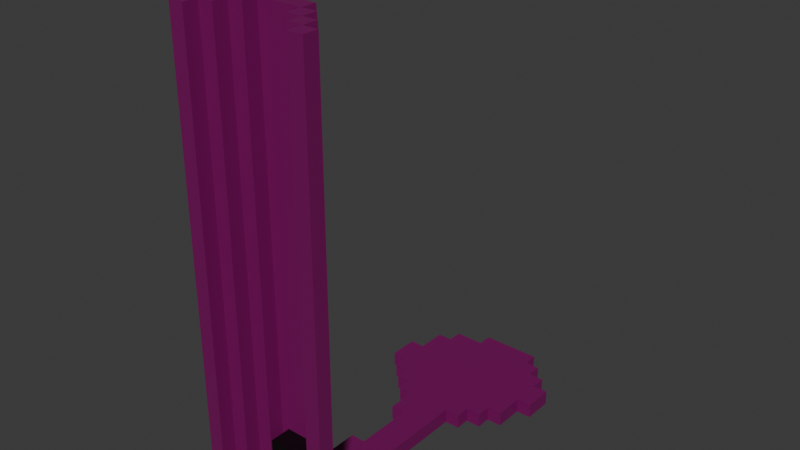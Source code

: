 # Source: otherworld.blend  (saved by Blender 4.5.87; exported with 4.5.12 LTS)
import bpy
from mathutils import Matrix  # noqa: F401  (used for matrix-valued properties, if any)

bpy.ops.wm.read_factory_settings(use_empty=True)
scene = bpy.context.scene
scene.name = 'Scene'

# ---- collections
col_collection = bpy.data.collections.new('Collection'); scene.collection.children.link(col_collection)

# ---- materials (node trees are filled in below, after node groups)
mat_material = bpy.data.materials.new('Material')
mat_material.alpha_threshold = 0.0
mat_material.roughness = 0.5
mat_material.line_color = (0.0, 0.0, 0.0, 1.0)
mat_material_001 = bpy.data.materials.new('Material.001')

# ---- material node trees
mat_material.use_nodes = True; mat_material.node_tree.nodes.clear()
_N = mat_material.node_tree.nodes; _L = mat_material.node_tree.links
n0 = _N.new('ShaderNodeOutputMaterial'); n0.name = 'Material Output'; n0.location = (200, 100)
n1 = _N.new('ShaderNodeBsdfPrincipled'); n1.name = 'Principled BSDF'; n1.location = (-200, 100)
n1.inputs[0].default_value = (0.1913, 0.0008817, 0.1135, 1.0)
n1.inputs[3].default_value = 1.45
_L.new(n1.outputs[0], n0.inputs[0])
n0.is_active_output = True
mat_material_001.use_nodes = True; mat_material_001.node_tree.nodes.clear()
_N = mat_material_001.node_tree.nodes; _L = mat_material_001.node_tree.links
n0 = _N.new('ShaderNodeBsdfPrincipled'); n0.name = 'Principled BSDF'; n0.location = (-200, 100)
n0.inputs[0].default_value = (0.0, 0.0, 0.0, 1.0)
n1 = _N.new('ShaderNodeOutputMaterial'); n1.name = 'Material Output'; n1.location = (200, 100)
_L.new(n0.outputs[0], n1.inputs[0])
n1.is_active_output = True

# ---- world
world_world = bpy.data.worlds.new('World'); scene.world = world_world
world_world.use_nodes = True; world_world.node_tree.nodes.clear()
_N = world_world.node_tree.nodes; _L = world_world.node_tree.links
n0 = _N.new('ShaderNodeOutputWorld'); n0.name = 'World Output'; n0.location = (200, 100)
n1 = _N.new('ShaderNodeBackground'); n1.name = 'Background'; n1.location = (-200, 100)
n1.inputs[0].default_value = (0.05088, 0.05088, 0.05088, 1.0)
_L.new(n1.outputs[0], n0.inputs[0])
n0.is_active_output = True
world_world.color = (0.05088, 0.05088, 0.05088)
world_world.sun_shadow_jitter_overblur = 0.0

# ---- meshes
me_cube = bpy.data.meshes.new('Cube')
me_cube.from_pydata([(1.0, 1.0, 1.0), (1.0, 1.0, -1.0), (1.0, -1.0, 1.0), (1.0, -1.0, -1.0), (-1.0, 1.0, 1.0), (-1.0, 1.0, -1.0), (-1.0, -1.0, 1.0), (-1.0, -1.0, -1.0), (3.0, 1.0, 1.0), (3.0, 1.0, -1.0), (3.0, -1.0, 1.0), (3.0, -1.0, -1.0), (5.0, 1.0, 1.0), (5.0, 1.0, -1.0), (5.0, -1.0, 1.0), (5.0, -1.0, -1.0), (7.0, 1.0, 1.0), (7.0, 1.0, -1.0), (7.0, -1.0, 1.0), (7.0, -1.0, -1.0), (9.0, 1.0, 1.0), (9.0, 1.0, -1.0), (9.0, -1.0, 1.0), (9.0, -1.0, -1.0), (11.0, 1.0, 1.0), (11.0, 1.0, -1.0), (11.0, -1.0, 1.0), (11.0, -1.0, -1.0), (13.0, 1.0, 1.0), (13.0, 1.0, -1.0), (13.0, -1.0, 1.0), (13.0, -1.0, -1.0), (-3.0, 1.0, -1.0), (-3.0, -1.0, -1.0), (-3.0, -1.0, 1.0), (-3.0, 1.0, 1.0), (-5.0, 1.0, -1.0), (-5.0, -1.0, -1.0), (-5.0, -1.0, 1.0), (-5.0, 1.0, 1.0), (-7.0, 1.0, -1.0), (-7.0, -1.0, -1.0), (-7.0, -1.0, 1.0), (-7.0, 1.0, 1.0), (-9.0, 1.0, -1.0), (-9.0, -1.0, -1.0), (-9.0, -1.0, 1.0), (-9.0, 1.0, 1.0), (-1.0, -3.0, -1.0), (-1.0, -3.0, 1.0), (1.0, -3.0, 1.0), (1.0, -3.0, -1.0), (3.0, -3.0, 1.0), (3.0, -3.0, -1.0), (5.0, -3.0, 1.0), (5.0, -3.0, -1.0), (7.0, -3.0, 1.0), (7.0, -3.0, -1.0), (9.0, -3.0, 1.0), (9.0, -3.0, -1.0), (11.0, -3.0, 1.0), (11.0, -3.0, -1.0), (-3.0, -3.0, -1.0), (-3.0, -3.0, 1.0), (-5.0, -3.0, -1.0), (-5.0, -3.0, 1.0), (-7.0, -3.0, -1.0), (-7.0, -3.0, 1.0), (-9.0, -3.0, -1.0), (-9.0, -3.0, 1.0), (-1.0, -5.0, -1.0), (-1.0, -5.0, 1.0), (1.0, -5.0, 1.0), (1.0, -5.0, -1.0), (3.0, -5.0, 1.0), (3.0, -5.0, -1.0), (5.0, -5.0, 1.0), (5.0, -5.0, -1.0), (7.0, -5.0, 1.0), (7.0, -5.0, -1.0), (9.0, -5.0, 1.0), (9.0, -5.0, -1.0), (11.0, -5.0, 1.0), (11.0, -5.0, -1.0), (-3.0, -5.0, -1.0), (-3.0, -5.0, 1.0), (-5.0, -5.0, -1.0), (-5.0, -5.0, 1.0), (-7.0, -5.0, -1.0), (-7.0, -5.0, 1.0), (-1.0, -7.0, -1.0), (-1.0, -7.0, 1.0), (1.0, -7.0, 1.0), (1.0, -7.0, -1.0), (3.0, -7.0, 1.0), (3.0, -7.0, -1.0), (5.0, -7.0, 1.0), (5.0, -7.0, -1.0), (7.0, -7.0, 1.0), (7.0, -7.0, -1.0), (9.0, -7.0, 1.0), (9.0, -7.0, -1.0), (-3.0, -7.0, -1.0), (-3.0, -7.0, 1.0), (-5.0, -7.0, -1.0), (-5.0, -7.0, 1.0), (-1.0, -9.0, -1.0), (-1.0, -9.0, 1.0), (1.0, -9.0, 1.0), (1.0, -9.0, -1.0), (3.0, -9.0, 1.0), (3.0, -9.0, -1.0), (5.0, -9.0, 1.0), (5.0, -9.0, -1.0), (7.0, -9.0, 1.0), (7.0, -9.0, -1.0), (-3.0, -9.0, -1.0), (-3.0, -9.0, 1.0), (1.0, 3.0, -1.0), (-1.0, 3.0, -1.0), (1.0, 3.0, 1.0), (-1.0, 3.0, 1.0), (3.0, 3.0, 1.0), (3.0, 3.0, -1.0), (5.0, 3.0, 1.0), (5.0, 3.0, -1.0), (7.0, 3.0, 1.0), (7.0, 3.0, -1.0), (9.0, 3.0, 1.0), (9.0, 3.0, -1.0), (11.0, 3.0, 1.0), (11.0, 3.0, -1.0), (13.0, 3.0, 1.0), (13.0, 3.0, -1.0), (-3.0, 3.0, 1.0), (-3.0, 3.0, -1.0), (-5.0, 3.0, 1.0), (-5.0, 3.0, -1.0), (-7.0, 3.0, 1.0), (-7.0, 3.0, -1.0), (1.0, 5.0, -1.0), (-1.0, 5.0, -1.0), (1.0, 5.0, 1.0), (-1.0, 5.0, 1.0), (3.0, 5.0, 1.0), (3.0, 5.0, -1.0), (5.0, 5.0, 1.0), (5.0, 5.0, -1.0), (7.0, 5.0, 1.0), (7.0, 5.0, -1.0), (9.0, 5.0, 1.0), (9.0, 5.0, -1.0), (11.0, 5.0, 1.0), (11.0, 5.0, -1.0), (-3.0, 5.0, 1.0), (-3.0, 5.0, -1.0), (-5.0, 5.0, 1.0), (-5.0, 5.0, -1.0), (-7.0, 5.0, 1.0), (-7.0, 5.0, -1.0), (1.0, 7.0, -1.0), (-1.0, 7.0, -1.0), (1.0, 7.0, 1.0), (-1.0, 7.0, 1.0), (3.0, 7.0, 1.0), (3.0, 7.0, -1.0), (5.0, 7.0, 1.0), (5.0, 7.0, -1.0), (7.0, 7.0, 1.0), (7.0, 7.0, -1.0), (9.0, 7.0, 1.0), (9.0, 7.0, -1.0), (-3.0, 7.0, 1.0), (-3.0, 7.0, -1.0), (-5.0, 7.0, 1.0), (-5.0, 7.0, -1.0), (1.0, 9.0, -1.0), (-1.0, 9.0, -1.0), (1.0, 9.0, 1.0), (-1.0, 9.0, 1.0), (3.0, 9.0, 1.0), (3.0, 9.0, -1.0), (5.0, 9.0, 1.0), (5.0, 9.0, -1.0), (7.0, 9.0, 1.0), (7.0, 9.0, -1.0), (-1.0, -11.0, -1.0), (-1.0, -11.0, 1.0), (1.0, -11.0, 1.0), (1.0, -11.0, -1.0), (3.0, -11.0, 1.0), (3.0, -11.0, -1.0), (5.0, -11.0, 1.0), (5.0, -11.0, -1.0), (-1.0, -13.0, -1.0), (-1.0, -13.0, 1.0), (1.0, -13.0, 1.0), (1.0, -13.0, -1.0), (3.0, -13.0, 1.0), (3.0, -13.0, -1.0), (5.0, -13.0, 1.0), (5.0, -13.0, -1.0), (1.0, -15.0, 1.0), (1.0, -15.0, -1.0), (3.0, -15.0, 1.0), (3.0, -15.0, -1.0), (5.0, -15.0, 1.0), (5.0, -15.0, -1.0), (1.0, -17.0, 1.0), (1.0, -17.0, -1.0), (3.0, -17.0, 1.0), (3.0, -17.0, -1.0), (5.0, -17.0, 1.0), (5.0, -17.0, -1.0), (1.0, -19.0, 1.0), (1.0, -19.0, -1.0), (3.0, -19.0, 1.0), (3.0, -19.0, -1.0), (5.0, -19.0, 1.0), (5.0, -19.0, -1.0), (1.0, -21.0, 1.0), (1.0, -21.0, -1.0), (3.0, -21.0, 1.0), (3.0, -21.0, -1.0), (5.0, -21.0, 1.0), (5.0, -21.0, -1.0), (1.0, -23.0, 1.0), (1.0, -23.0, -1.0), (3.0, -23.0, 1.0), (3.0, -23.0, -1.0), (5.0, -23.0, 1.0), (5.0, -23.0, -1.0), (-1.0, -21.0, 1.0), (-1.0, -21.0, -1.0), (-1.0, -23.0, 1.0), (-1.0, -23.0, -1.0), (1.0, -25.0, 1.0), (1.0, -25.0, -1.0), (3.0, -25.0, 1.0), (3.0, -25.0, -1.0), (5.0, -25.0, 1.0), (5.0, -25.0, -1.0), (-1.0, -25.0, 1.0), (-1.0, -25.0, -1.0), (1.0, -27.0, 1.0), (1.0, -27.0, -1.0), (3.0, -27.0, 1.0), (3.0, -27.0, -1.0), (5.0, -27.0, 1.0), (5.0, -27.0, -1.0), (-1.0, -27.0, 1.0), (-1.0, -27.0, -1.0), (1.0, -29.0, 1.0), (1.0, -29.0, -1.0), (3.0, -29.0, 1.0), (3.0, -29.0, -1.0), (5.0, -29.0, 1.0), (5.0, -29.0, -1.0), (-1.0, -29.0, 1.0), (-1.0, -29.0, -1.0), (-3.0, -27.0, 1.0), (-3.0, -27.0, -1.0), (-3.0, -29.0, 1.0), (-3.0, -29.0, -1.0), (7.0, -27.0, 1.0), (7.0, -27.0, -1.0), (7.0, -29.0, 1.0), (7.0, -29.0, -1.0), (1.0, -31.0, 1.0), (1.0, -31.0, -1.0), (3.0, -31.0, 1.0), (3.0, -31.0, -1.0), (5.0, -31.0, 1.0), (5.0, -31.0, -1.0), (-1.0, -31.0, 1.0), (-1.0, -31.0, -1.0), (-3.0, -31.0, 1.0), (-3.0, -31.0, -1.0), (7.0, -31.0, 1.0), (7.0, -31.0, -1.0), (9.0, -31.0, 1.0), (9.0, -29.0, 1.0), (9.0, -29.0, -1.0), (9.0, -31.0, -1.0), (-5.0, -31.0, -1.0), (-5.0, -29.0, -1.0), (-5.0, -29.0, 1.0), (-5.0, -31.0, 1.0), (5.0, -33.0, 1.0), (5.0, -33.0, -1.0), (-1.0, -33.0, 1.0), (-1.0, -33.0, -1.0), (-3.0, -33.0, 1.0), (-3.0, -33.0, -1.0), (7.0, -33.0, 1.0), (7.0, -33.0, -1.0), (9.0, -33.0, 1.0), (9.0, -33.0, -1.0), (-5.0, -33.0, 1.0), (-5.0, -33.0, -1.0), (-7.0, -31.0, 1.0), (-7.0, -31.0, -1.0), (-7.0, -33.0, 1.0), (-7.0, -33.0, -1.0), (11.0, -31.0, 1.0), (11.0, -31.0, -1.0), (11.0, -33.0, 1.0), (11.0, -33.0, -1.0), (-3.0, -35.0, 1.0), (-3.0, -35.0, -1.0), (7.0, -35.0, 1.0), (7.0, -35.0, -1.0), (9.0, -35.0, 1.0), (9.0, -35.0, -1.0), (-5.0, -35.0, 1.0), (-5.0, -35.0, -1.0), (-7.0, -35.0, 1.0), (-7.0, -35.0, -1.0), (11.0, -35.0, 1.0), (11.0, -35.0, -1.0), (9.0, -37.0, 1.0), (9.0, -37.0, -1.0), (-5.0, -37.0, 1.0), (-5.0, -37.0, -1.0), (-7.0, -37.0, 1.0), (-7.0, -37.0, -1.0), (11.0, -37.0, 1.0), (11.0, -37.0, -1.0), (1.0, -33.0, 1.0), (1.0, -33.0, -1.0), (3.0, -33.0, 1.0), (3.0, -33.0, -1.0), (5.0, -33.0, 1.0), (5.0, -33.0, -1.0), (-1.0, -33.0, 1.0), (-1.0, -33.0, -1.0), (5.0, -35.0, 1.0), (5.0, -35.0, -1.0), (-1.0, -35.0, 1.0), (-1.0, -35.0, -1.0), (-3.0, -35.0, 1.0), (-3.0, -35.0, -1.0), (7.0, -35.0, 1.0), (7.0, -35.0, -1.0), (-3.0, -37.0, 1.0), (-3.0, -37.0, -1.0), (7.0, -37.0, 1.0), (7.0, -37.0, -1.0), (9.0, -37.0, 1.0), (9.0, -37.0, -1.0), (-5.0, -37.0, 1.0), (-5.0, -37.0, -1.0), (9.0, -39.0, 1.0), (9.0, -39.0, -1.0), (-5.0, -39.0, 1.0), (-5.0, -39.0, -1.0), (-7.0, -39.0, 1.0), (-7.0, -39.0, -1.0), (11.0, -39.0, 1.0), (11.0, -39.0, -1.0), (3.0, -31.0, 8.0), (5.0, -31.0, 8.0), (-1.0, -31.0, 8.0), (1.0, -31.0, 8.0), (-1.0, -33.0, 8.0), (-3.0, -33.0, 8.0), (7.0, -33.0, 8.0), (5.0, -33.0, 8.0), (9.0, -35.0, 8.0), (7.0, -35.0, 8.0), (-5.0, -35.0, 8.0), (-3.0, -35.0, 8.0), (-7.0, -37.0, 8.0), (-5.0, -37.0, 8.0), (11.0, -37.0, 8.0), (9.0, -37.0, 8.0), (3.0, -33.0, 8.0), (5.0, -33.0, 8.0), (-1.0, -33.0, 8.0), (1.0, -33.0, 8.0), (-1.0, -35.0, 8.0), (-3.0, -35.0, 8.0), (7.0, -35.0, 8.0), (5.0, -35.0, 8.0), (9.0, -37.0, 8.0), (7.0, -37.0, 8.0), (-5.0, -37.0, 8.0), (-3.0, -37.0, 8.0), (-7.0, -39.0, 8.0), (-5.0, -39.0, 8.0), (11.0, -39.0, 8.0), (9.0, -39.0, 8.0), (3.0, -31.0, 61.0), (5.0, -31.0, 61.0), (-1.0, -31.0, 61.0), (1.0, -31.0, 61.0), (-1.0, -33.0, 61.0), (-3.0, -33.0, 61.0), (7.0, -33.0, 61.0), (5.0, -33.0, 61.0), (9.0, -35.0, 61.0), (7.0, -35.0, 61.0), (-5.0, -35.0, 61.0), (-3.0, -35.0, 61.0), (-7.0, -37.0, 61.0), (-5.0, -37.0, 61.0), (11.0, -37.0, 61.0), (9.0, -37.0, 61.0), (3.0, -33.0, 61.0), (5.0, -33.0, 61.0), (-1.0, -33.0, 61.0), (1.0, -33.0, 61.0), (-1.0, -35.0, 61.0), (-3.0, -35.0, 61.0), (7.0, -35.0, 61.0), (5.0, -35.0, 61.0), (9.0, -37.0, 61.0), (7.0, -37.0, 61.0), (-5.0, -37.0, 61.0), (-3.0, -37.0, 61.0), (-7.0, -39.0, 61.0), (-5.0, -39.0, 61.0), (11.0, -39.0, 61.0), (9.0, -39.0, 61.0), (1.0, -33.0, 8.0), (1.0, -31.0, 8.0), (1.0, -33.0, 61.0), (1.0, -31.0, 61.0)], [], [(0, 4, 6, 2), (11, 15, 55, 53), (5, 7, 33, 32), (5, 1, 3, 7), (3, 1, 9, 11), (24, 28, 132, 130), (8, 10, 14, 12), (0, 2, 10, 8), (33, 7, 48, 62), (40, 43, 138, 139), (12, 14, 18, 16), (13, 9, 123, 125), (11, 9, 13, 15), (19, 23, 59, 57), (19, 17, 21, 23), (12, 16, 126, 124), (15, 13, 17, 19), (26, 22, 58, 60), (20, 22, 26, 24), (46, 45, 68, 69), (16, 18, 22, 20), (21, 17, 127, 129), (8, 12, 124, 122), (4, 0, 120, 121), (23, 21, 25, 27), (10, 2, 50, 52), (29, 28, 30, 31), (27, 25, 29, 31), (26, 27, 31, 30), (24, 26, 30, 28), (36, 40, 139, 137), (6, 4, 35, 34), (9, 1, 118, 123), (18, 14, 54, 56), (38, 39, 43, 42), (32, 33, 37, 36), (34, 35, 39, 38), (3, 11, 53, 51), (14, 10, 52, 54), (34, 38, 65, 63), (1, 5, 119, 118), (36, 37, 41, 40), (45, 46, 47, 44), (43, 40, 44, 47), (40, 41, 45, 44), (42, 43, 47, 46), (53, 55, 77, 75), (61, 60, 82, 83), (64, 62, 84, 86), (54, 52, 74, 76), (58, 56, 78, 80), (57, 59, 81, 79), (49, 63, 85, 71), (52, 50, 72, 74), (66, 67, 69, 68), (62, 48, 70, 84), (22, 18, 56, 58), (15, 19, 57, 55), (2, 6, 49, 50), (42, 46, 69, 67), (23, 27, 61, 59), (38, 42, 67, 65), (37, 33, 62, 64), (45, 41, 66, 68), (6, 34, 63, 49), (41, 37, 64, 66), (7, 3, 51, 48), (27, 26, 60, 61), (76, 74, 94, 96), (80, 78, 98, 100), (87, 86, 104, 105), (79, 81, 101, 99), (71, 85, 103, 91), (80, 81, 83, 82), (74, 72, 92, 94), (81, 80, 100, 101), (86, 87, 89, 88), (63, 65, 87, 85), (50, 49, 71, 72), (60, 58, 80, 82), (67, 66, 88, 89), (48, 51, 73, 70), (59, 61, 83, 81), (56, 54, 76, 78), (65, 67, 89, 87), (55, 57, 79, 77), (66, 64, 86, 88), (51, 53, 75, 73), (97, 99, 115, 113), (93, 95, 111, 109), (96, 94, 110, 112), (91, 103, 117, 107), (98, 99, 101, 100), (98, 96, 112, 114), (102, 103, 105, 104), (86, 84, 102, 104), (75, 77, 97, 95), (85, 87, 105, 103), (72, 71, 91, 92), (70, 73, 93, 90), (78, 76, 96, 98), (77, 79, 99, 97), (73, 75, 95, 93), (84, 70, 90, 102), (108, 107, 187, 188), (110, 108, 188, 190), (112, 110, 190, 192), (112, 113, 115, 114), (106, 107, 117, 116), (92, 91, 107, 108), (95, 97, 113, 111), (103, 102, 116, 117), (94, 92, 108, 110), (90, 93, 109, 106), (99, 98, 114, 115), (102, 90, 106, 116), (119, 135, 155, 141), (122, 124, 146, 144), (137, 139, 159, 157), (126, 128, 150, 148), (118, 119, 141, 140), (131, 130, 132, 133), (138, 136, 156, 158), (129, 127, 149, 151), (120, 122, 144, 142), (139, 138, 158, 159), (0, 8, 122, 120), (17, 13, 125, 127), (20, 24, 130, 128), (29, 25, 131, 133), (32, 36, 137, 135), (25, 21, 129, 131), (5, 32, 135, 119), (43, 39, 136, 138), (16, 20, 128, 126), (39, 35, 134, 136), (35, 4, 121, 134), (28, 29, 133, 132), (155, 157, 175, 173), (144, 146, 166, 164), (148, 150, 170, 168), (140, 141, 161, 160), (157, 156, 174, 175), (151, 150, 152, 153), (151, 149, 169, 171), (154, 143, 163, 172), (156, 157, 159, 158), (130, 131, 153, 152), (125, 123, 145, 147), (134, 121, 143, 154), (128, 130, 152, 150), (121, 120, 142, 143), (131, 129, 151, 153), (124, 126, 148, 146), (135, 137, 157, 155), (127, 125, 147, 149), (136, 134, 154, 156), (123, 118, 140, 145), (169, 167, 183, 185), (165, 160, 176, 181), (164, 166, 182, 180), (166, 168, 184, 182), (169, 168, 170, 171), (172, 173, 175, 174), (163, 161, 173, 172), (147, 145, 165, 167), (156, 154, 172, 174), (143, 142, 162, 163), (146, 148, 168, 166), (149, 147, 167, 169), (145, 140, 160, 165), (141, 155, 173, 161), (150, 151, 171, 170), (142, 144, 164, 162), (177, 179, 178, 176), (176, 178, 180, 181), (181, 180, 182, 183), (183, 182, 184, 185), (161, 163, 179, 177), (167, 165, 181, 183), (162, 164, 180, 178), (163, 162, 178, 179), (168, 169, 185, 184), (160, 161, 177, 176), (187, 186, 194, 195), (188, 187, 195, 196), (190, 188, 196, 198), (107, 106, 186, 187), (111, 113, 193, 191), (113, 112, 192, 193), (109, 111, 191, 189), (106, 109, 189, 186), (197, 196, 195, 194), (200, 198, 204, 206), (196, 197, 203, 202), (191, 193, 201, 199), (193, 192, 200, 201), (189, 191, 199, 197), (186, 189, 197, 194), (192, 190, 198, 200), (204, 202, 208, 210), (206, 204, 210, 212), (198, 196, 202, 204), (199, 201, 207, 205), (201, 200, 206, 207), (197, 199, 205, 203), (213, 212, 218, 219), (211, 213, 219, 217), (205, 207, 213, 211), (207, 206, 212, 213), (203, 205, 211, 209), (202, 203, 209, 208), (216, 214, 220, 222), (218, 216, 222, 224), (209, 211, 217, 215), (208, 209, 215, 214), (212, 210, 216, 218), (210, 208, 214, 216), (221, 223, 229, 227), (225, 224, 230, 231), (217, 219, 225, 223), (219, 218, 224, 225), (215, 217, 223, 221), (214, 215, 221, 220), (234, 235, 243, 242), (231, 230, 240, 241), (220, 221, 233, 232), (224, 222, 228, 230), (222, 220, 226, 228), (223, 225, 231, 229), (232, 233, 235, 234), (226, 220, 232, 234), (229, 231, 241, 239), (221, 227, 235, 233), (241, 240, 248, 249), (239, 241, 249, 247), (236, 242, 250, 244), (227, 229, 239, 237), (226, 234, 242, 236), (230, 228, 238, 240), (228, 226, 236, 238), (235, 227, 237, 243), (247, 249, 257, 255), (244, 250, 258, 252), (246, 244, 252, 254), (237, 239, 247, 245), (243, 237, 245, 251), (242, 243, 251, 250), (240, 238, 246, 248), (238, 236, 244, 246), (256, 254, 270, 272), (252, 258, 274, 268), (267, 266, 281, 282), (249, 248, 264, 265), (245, 247, 255, 253), (251, 245, 253, 259), (263, 259, 275, 277), (248, 246, 254, 256), (260, 261, 263, 262), (258, 250, 260, 262), (251, 259, 263, 261), (250, 251, 261, 260), (265, 264, 266, 267), (266, 256, 272, 278), (248, 256, 266, 264), (257, 249, 265, 267), (324, 325, 357, 356), (323, 322, 354, 355), (320, 321, 353, 352), (283, 280, 304, 305), (277, 275, 291, 293), (253, 255, 271, 269), (259, 253, 269, 275), (255, 257, 273, 271), (257, 267, 279, 273), (258, 262, 276, 274), (254, 252, 268, 270), (262, 263, 285, 286), (282, 281, 280, 283), (276, 287, 298, 292), (266, 278, 280, 281), (279, 267, 282, 283), (286, 285, 284, 287), (263, 277, 284, 285), (276, 262, 286, 287), (278, 272, 288, 294), (275, 269, 329, 335), (272, 270, 360, 361), (292, 298, 314, 308), (307, 306, 318, 319), (279, 283, 297, 295), (298, 287, 300, 302), (275, 274, 290, 291), (273, 279, 295, 289), (280, 278, 294, 296), (284, 277, 293, 299), (272, 273, 289, 288), (274, 276, 292, 290), (300, 301, 303, 302), (284, 299, 303, 301), (295, 297, 313, 311), (287, 284, 301, 300), (305, 304, 306, 307), (293, 292, 308, 309), (297, 283, 305, 307), (280, 296, 306, 304), (274, 275, 335, 334), (292, 340, 381, 365), (312, 313, 321, 320), (318, 312, 320, 326), (303, 299, 315, 317), (296, 294, 310, 312), (297, 307, 319, 313), (302, 303, 317, 316), (306, 296, 312, 318), (294, 295, 311, 310), (298, 302, 316, 314), (299, 293, 309, 315), (330, 332, 377, 376), (271, 273, 333, 331), (319, 318, 326, 327), (314, 316, 324, 322), (315, 314, 322, 323), (313, 319, 327, 321), (317, 315, 323, 325), (316, 317, 325, 324), (328, 329, 331, 330), (330, 331, 333, 332), (329, 328, 334, 335), (339, 338, 340, 341), (336, 337, 343, 342), (346, 347, 349, 348), (345, 344, 350, 351), (355, 354, 356, 357), (352, 353, 359, 358), (309, 308, 344, 345), (326, 320, 375, 374), (288, 289, 337, 336), (310, 311, 347, 346), (325, 323, 355, 357), (291, 290, 338, 339), (313, 312, 348, 349), (327, 326, 358, 359), (292, 293, 341, 340), (269, 271, 331, 329), (311, 313, 349, 347), (321, 327, 359, 353), (312, 310, 369, 368), (270, 268, 328, 330), (354, 322, 373, 389), (336, 342, 382, 383), (293, 291, 339, 341), (273, 272, 332, 333), (314, 315, 351, 350), (295, 294, 342, 343), (290, 292, 365, 364), (315, 309, 345, 351), (289, 295, 343, 337), (381, 380, 412, 413), (389, 373, 405, 421), (378, 379, 411, 410), (375, 391, 423, 407), (376, 377, 409, 408), (379, 363, 395, 411), (374, 375, 407, 406), (362, 378, 410, 394), (352, 358, 390, 391), (270, 330, 376, 360), (324, 356, 388, 372), (314, 350, 386, 370), (308, 314, 370, 371), (332, 272, 361, 377), (294, 288, 367, 366), (334, 328, 379, 378), (344, 308, 371, 387), (268, 274, 362, 363), (346, 348, 384, 385), (288, 336, 383, 367), (342, 294, 366, 382), (310, 346, 385, 369), (350, 344, 387, 386), (338, 290, 364, 380), (274, 334, 378, 362), (340, 338, 380, 381), (328, 268, 363, 379), (348, 312, 368, 384), (322, 324, 372, 373), (356, 354, 389, 388), (358, 326, 374, 390), (320, 352, 391, 375), (395, 394, 410, 411), (398, 399, 415, 414), (403, 402, 418, 419), (405, 404, 420, 421), (396, 397, 413, 412), (400, 401, 417, 416), (406, 407, 423, 422), (393, 392, 408, 409), (372, 388, 420, 404), (383, 382, 414, 415), (369, 385, 417, 401), (385, 384, 416, 417), (380, 364, 396, 412), (386, 387, 419, 418), (361, 360, 392, 393), (384, 368, 400, 416), (388, 389, 421, 420), (363, 362, 394, 395), (390, 374, 406, 422), (391, 390, 422, 423), (364, 365, 397, 396), (365, 381, 413, 397), (370, 386, 418, 402), (366, 367, 399, 398), (360, 376, 424, 425), (387, 371, 403, 419), (368, 369, 401, 400), (377, 361, 393, 409), (367, 383, 415, 399), (371, 370, 402, 403), (382, 366, 398, 414), (373, 372, 404, 405), (425, 424, 426, 427), (408, 392, 427, 426), (376, 408, 426, 424), (392, 360, 425, 427)])
_uv = me_cube.uv_layers.new(name='UVMap')
_uv.uv.foreach_set('vector', [0.625, 0.5, 0.875, 0.5, 0.875, 0.75, 0.625, 0.75, 0.375, 0.75, 0.375, 0.75, 0.375, 0.75, 0.375, 0.75, 0.125, 0.5, 0.125, 0.75, 0.125, 0.75, 0.125, 0.5, 0.125, 0.5, 0.375, 0.5, 0.375, 0.75, 0.125, 0.75, 0.375, 0.75, 0.375, 0.5, 0.375, 0.5, 0.375, 0.75, 0.625, 0.5, 0.625, 0.5, 0.625, 0.5, 0.625, 0.5, 0.625, 0.5, 0.625, 0.75, 0.625, 0.75, 0.625, 0.5, 0.625, 0.5, 0.625, 0.75, 0.625, 0.75, 0.625, 0.5, 0.125, 0.75, 0.125, 0.75, 0.125, 0.75, 0.125, 0.75, 0.375, 0.25, 0.625, 0.25, 0.625, 0.25, 0.375, 0.25, 0.625, 0.5, 0.625, 0.75, 0.625, 0.75, 0.625, 0.5, 0.375, 0.5, 0.375, 0.5, 0.375, 0.5, 0.375, 0.5, 0.375, 0.75, 0.375, 0.5, 0.375, 0.5, 0.375, 0.75, 0.375, 0.75, 0.375, 0.75, 0.375, 0.75, 0.375, 0.75, 0.375, 0.75, 0.375, 0.5, 0.375, 0.5, 0.375, 0.75, 0.625, 0.5, 0.625, 0.5, 0.625, 0.5, 0.625, 0.5, 0.375, 0.75, 0.375, 0.5, 0.375, 0.5, 0.375, 0.75, 0.625, 0.75, 0.625, 0.75, 0.625, 0.75, 0.625, 0.75, 0.625, 0.5, 0.625, 0.75, 0.625, 0.75, 0.625, 0.5, 0.625, 0.0, 0.375, 0.0, 0.375, 0.0, 0.625, 0.0, 0.625, 0.5, 0.625, 0.75, 0.625, 0.75, 0.625, 0.5, 0.375, 0.5, 0.375, 0.5, 0.375, 0.5, 0.375, 0.5, 0.625, 0.5, 0.625, 0.5, 0.625, 0.5, 0.625, 0.5, 0.875, 0.5, 0.625, 0.5, 0.625, 0.5, 0.875, 0.5, 0.375, 0.75, 0.375, 0.5, 0.375, 0.5, 0.375, 0.75, 0.625, 0.75, 0.625, 0.75, 0.625, 0.75, 0.625, 0.75, 0.375, 0.5, 0.625, 0.5, 0.625, 0.75, 0.375, 0.75, 0.375, 0.75, 0.375, 0.5, 0.375, 0.5, 0.375, 0.75, 0.625, 0.75, 0.375, 0.75, 0.375, 0.75, 0.625, 0.75, 0.625, 0.5, 0.625, 0.75, 0.625, 0.75, 0.625, 0.5, 0.125, 0.5, 0.125, 0.5, 0.125, 0.5, 0.125, 0.5, 0.875, 0.75, 0.875, 0.5, 0.875, 0.5, 0.875, 0.75, 0.375, 0.5, 0.375, 0.5, 0.375, 0.5, 0.375, 0.5, 0.625, 0.75, 0.625, 0.75, 0.625, 0.75, 0.625, 0.75, 0.875, 0.75, 0.875, 0.5, 0.875, 0.5, 0.875, 0.75, 0.125, 0.5, 0.125, 0.75, 0.125, 0.75, 0.125, 0.5, 0.875, 0.75, 0.875, 0.5, 0.875, 0.5, 0.875, 0.75, 0.375, 0.75, 0.375, 0.75, 0.375, 0.75, 0.375, 0.75, 0.625, 0.75, 0.625, 0.75, 0.625, 0.75, 0.625, 0.75, 0.875, 0.75, 0.875, 0.75, 0.875, 0.75, 0.875, 0.75, 0.375, 0.5, 0.125, 0.5, 0.125, 0.5, 0.375, 0.5, 0.125, 0.5, 0.125, 0.75, 0.125, 0.75, 0.125, 0.5, 0.375, 0.0, 0.625, 0.0, 0.625, 0.25, 0.375, 0.25, 0.625, 0.25, 0.375, 0.25, 0.375, 0.25, 0.625, 0.25, 0.125, 0.5, 0.125, 0.75, 0.125, 0.75, 0.125, 0.5, 0.875, 0.75, 0.875, 0.5, 0.875, 0.5, 0.875, 0.75, 0.375, 0.75, 0.375, 0.75, 0.375, 0.75, 0.375, 0.75, 0.375, 0.75, 0.625, 0.75, 0.625, 0.75, 0.375, 0.75, 0.125, 0.75, 0.125, 0.75, 0.125, 0.75, 0.125, 0.75, 0.625, 0.75, 0.625, 0.75, 0.625, 0.75, 0.625, 0.75, 0.625, 0.75, 0.625, 0.75, 0.625, 0.75, 0.625, 0.75, 0.375, 0.75, 0.375, 0.75, 0.375, 0.75, 0.375, 0.75, 0.875, 0.75, 0.875, 0.75, 0.875, 0.75, 0.875, 0.75, 0.625, 0.75, 0.625, 0.75, 0.625, 0.75, 0.625, 0.75, 0.375, 1.0, 0.625, 1.0, 0.625, 1.0, 0.375, 1.0, 0.125, 0.75, 0.125, 0.75, 0.125, 0.75, 0.125, 0.75, 0.625, 0.75, 0.625, 0.75, 0.625, 0.75, 0.625, 0.75, 0.375, 0.75, 0.375, 0.75, 0.375, 0.75, 0.375, 0.75, 0.625, 0.75, 0.875, 0.75, 0.875, 0.75, 0.625, 0.75, 0.875, 0.75, 0.875, 0.75, 0.875, 0.75, 0.875, 0.75, 0.375, 0.75, 0.375, 0.75, 0.375, 0.75, 0.375, 0.75, 0.875, 0.75, 0.875, 0.75, 0.875, 0.75, 0.875, 0.75, 0.125, 0.75, 0.125, 0.75, 0.125, 0.75, 0.125, 0.75, 0.125, 0.75, 0.125, 0.75, 0.125, 0.75, 0.125, 0.75, 0.875, 0.75, 0.875, 0.75, 0.875, 0.75, 0.875, 0.75, 0.125, 0.75, 0.125, 0.75, 0.125, 0.75, 0.125, 0.75, 0.125, 0.75, 0.375, 0.75, 0.375, 0.75, 0.125, 0.75, 0.375, 0.75, 0.625, 0.75, 0.625, 0.75, 0.375, 0.75, 0.625, 0.75, 0.625, 0.75, 0.625, 0.75, 0.625, 0.75, 0.625, 0.75, 0.625, 0.75, 0.625, 0.75, 0.625, 0.75, 0.625, 1.0, 0.375, 1.0, 0.375, 1.0, 0.625, 1.0, 0.375, 0.75, 0.375, 0.75, 0.375, 0.75, 0.375, 0.75, 0.875, 0.75, 0.875, 0.75, 0.875, 0.75, 0.875, 0.75, 0.625, 0.75, 0.375, 0.75, 0.375, 0.75, 0.625, 0.75, 0.625, 0.75, 0.625, 0.75, 0.625, 0.75, 0.625, 0.75, 0.375, 0.75, 0.625, 0.75, 0.625, 0.75, 0.375, 0.75, 0.375, 1.0, 0.625, 1.0, 0.625, 1.0, 0.375, 1.0, 0.875, 0.75, 0.875, 0.75, 0.875, 0.75, 0.875, 0.75, 0.625, 0.75, 0.875, 0.75, 0.875, 0.75, 0.625, 0.75, 0.625, 0.75, 0.625, 0.75, 0.625, 0.75, 0.625, 0.75, 0.625, 1.0, 0.375, 1.0, 0.375, 1.0, 0.625, 1.0, 0.125, 0.75, 0.375, 0.75, 0.375, 0.75, 0.125, 0.75, 0.375, 0.75, 0.375, 0.75, 0.375, 0.75, 0.375, 0.75, 0.625, 0.75, 0.625, 0.75, 0.625, 0.75, 0.625, 0.75, 0.875, 0.75, 0.875, 0.75, 0.875, 0.75, 0.875, 0.75, 0.375, 0.75, 0.375, 0.75, 0.375, 0.75, 0.375, 0.75, 0.125, 0.75, 0.125, 0.75, 0.125, 0.75, 0.125, 0.75, 0.375, 0.75, 0.375, 0.75, 0.375, 0.75, 0.375, 0.75, 0.375, 0.75, 0.375, 0.75, 0.375, 0.75, 0.375, 0.75, 0.375, 0.75, 0.375, 0.75, 0.375, 0.75, 0.375, 0.75, 0.625, 0.75, 0.625, 0.75, 0.625, 0.75, 0.625, 0.75, 0.875, 0.75, 0.875, 0.75, 0.875, 0.75, 0.875, 0.75, 0.625, 0.75, 0.375, 0.75, 0.375, 0.75, 0.625, 0.75, 0.625, 0.75, 0.625, 0.75, 0.625, 0.75, 0.625, 0.75, 0.375, 1.0, 0.625, 1.0, 0.625, 1.0, 0.375, 1.0, 0.125, 0.75, 0.125, 0.75, 0.125, 0.75, 0.125, 0.75, 0.375, 0.75, 0.375, 0.75, 0.375, 0.75, 0.375, 0.75, 0.875, 0.75, 0.875, 0.75, 0.875, 0.75, 0.875, 0.75, 0.625, 0.75, 0.875, 0.75, 0.875, 0.75, 0.625, 0.75, 0.125, 0.75, 0.375, 0.75, 0.375, 0.75, 0.125, 0.75, 0.625, 0.75, 0.625, 0.75, 0.625, 0.75, 0.625, 0.75, 0.375, 0.75, 0.375, 0.75, 0.375, 0.75, 0.375, 0.75, 0.375, 0.75, 0.375, 0.75, 0.375, 0.75, 0.375, 0.75, 0.125, 0.75, 0.125, 0.75, 0.125, 0.75, 0.125, 0.75, 0.625, 0.75, 0.875, 0.75, 0.875, 0.75, 0.625, 0.75, 0.625, 0.75, 0.625, 0.75, 0.625, 0.75, 0.625, 0.75, 0.625, 0.75, 0.625, 0.75, 0.625, 0.75, 0.625, 0.75, 0.625, 0.75, 0.375, 0.75, 0.375, 0.75, 0.625, 0.75, 0.375, 1.0, 0.625, 1.0, 0.625, 1.0, 0.375, 1.0, 0.625, 0.75, 0.875, 0.75, 0.875, 0.75, 0.625, 0.75, 0.375, 0.75, 0.375, 0.75, 0.375, 0.75, 0.375, 0.75, 0.625, 1.0, 0.375, 1.0, 0.375, 1.0, 0.625, 1.0, 0.625, 0.75, 0.625, 0.75, 0.625, 0.75, 0.625, 0.75, 0.125, 0.75, 0.375, 0.75, 0.375, 0.75, 0.125, 0.75, 0.375, 0.75, 0.625, 0.75, 0.625, 0.75, 0.375, 0.75, 0.125, 0.75, 0.125, 0.75, 0.125, 0.75, 0.125, 0.75, 0.125, 0.5, 0.125, 0.5, 0.125, 0.5, 0.125, 0.5, 0.625, 0.5, 0.625, 0.5, 0.625, 0.5, 0.625, 0.5, 0.125, 0.5, 0.125, 0.5, 0.125, 0.5, 0.125, 0.5, 0.625, 0.5, 0.625, 0.5, 0.625, 0.5, 0.625, 0.5, 0.375, 0.5, 0.125, 0.5, 0.125, 0.5, 0.375, 0.5, 0.375, 0.5, 0.625, 0.5, 0.625, 0.5, 0.375, 0.5, 0.875, 0.5, 0.875, 0.5, 0.875, 0.5, 0.875, 0.5, 0.375, 0.5, 0.375, 0.5, 0.375, 0.5, 0.375, 0.5, 0.625, 0.5, 0.625, 0.5, 0.625, 0.5, 0.625, 0.5, 0.375, 0.25, 0.625, 0.25, 0.625, 0.25, 0.375, 0.25, 0.625, 0.5, 0.625, 0.5, 0.625, 0.5, 0.625, 0.5, 0.375, 0.5, 0.375, 0.5, 0.375, 0.5, 0.375, 0.5, 0.625, 0.5, 0.625, 0.5, 0.625, 0.5, 0.625, 0.5, 0.375, 0.5, 0.375, 0.5, 0.375, 0.5, 0.375, 0.5, 0.125, 0.5, 0.125, 0.5, 0.125, 0.5, 0.125, 0.5, 0.375, 0.5, 0.375, 0.5, 0.375, 0.5, 0.375, 0.5, 0.125, 0.5, 0.125, 0.5, 0.125, 0.5, 0.125, 0.5, 0.875, 0.5, 0.875, 0.5, 0.875, 0.5, 0.875, 0.5, 0.625, 0.5, 0.625, 0.5, 0.625, 0.5, 0.625, 0.5, 0.875, 0.5, 0.875, 0.5, 0.875, 0.5, 0.875, 0.5, 0.875, 0.5, 0.875, 0.5, 0.875, 0.5, 0.875, 0.5, 0.625, 0.5, 0.375, 0.5, 0.375, 0.5, 0.625, 0.5, 0.125, 0.5, 0.125, 0.5, 0.125, 0.5, 0.125, 0.5, 0.625, 0.5, 0.625, 0.5, 0.625, 0.5, 0.625, 0.5, 0.625, 0.5, 0.625, 0.5, 0.625, 0.5, 0.625, 0.5, 0.375, 0.5, 0.125, 0.5, 0.125, 0.5, 0.375, 0.5, 0.375, 0.25, 0.625, 0.25, 0.625, 0.25, 0.375, 0.25, 0.375, 0.5, 0.625, 0.5, 0.625, 0.5, 0.375, 0.5, 0.375, 0.5, 0.375, 0.5, 0.375, 0.5, 0.375, 0.5, 0.875, 0.5, 0.875, 0.5, 0.875, 0.5, 0.875, 0.5, 0.625, 0.25, 0.375, 0.25, 0.375, 0.25, 0.625, 0.25, 0.625, 0.5, 0.375, 0.5, 0.375, 0.5, 0.625, 0.5, 0.375, 0.5, 0.375, 0.5, 0.375, 0.5, 0.375, 0.5, 0.875, 0.5, 0.875, 0.5, 0.875, 0.5, 0.875, 0.5, 0.625, 0.5, 0.625, 0.5, 0.625, 0.5, 0.625, 0.5, 0.875, 0.5, 0.625, 0.5, 0.625, 0.5, 0.875, 0.5, 0.375, 0.5, 0.375, 0.5, 0.375, 0.5, 0.375, 0.5, 0.625, 0.5, 0.625, 0.5, 0.625, 0.5, 0.625, 0.5, 0.125, 0.5, 0.125, 0.5, 0.125, 0.5, 0.125, 0.5, 0.375, 0.5, 0.375, 0.5, 0.375, 0.5, 0.375, 0.5, 0.875, 0.5, 0.875, 0.5, 0.875, 0.5, 0.875, 0.5, 0.375, 0.5, 0.375, 0.5, 0.375, 0.5, 0.375, 0.5, 0.375, 0.5, 0.375, 0.5, 0.375, 0.5, 0.375, 0.5, 0.375, 0.5, 0.375, 0.5, 0.375, 0.5, 0.375, 0.5, 0.625, 0.5, 0.625, 0.5, 0.625, 0.5, 0.625, 0.5, 0.625, 0.5, 0.625, 0.5, 0.625, 0.5, 0.625, 0.5, 0.375, 0.5, 0.625, 0.5, 0.625, 0.5, 0.375, 0.5, 0.625, 0.25, 0.375, 0.25, 0.375, 0.25, 0.625, 0.25, 0.625, 0.25, 0.375, 0.25, 0.375, 0.25, 0.625, 0.25, 0.375, 0.5, 0.375, 0.5, 0.375, 0.5, 0.375, 0.5, 0.875, 0.5, 0.875, 0.5, 0.875, 0.5, 0.875, 0.5, 0.875, 0.5, 0.625, 0.5, 0.625, 0.5, 0.875, 0.5, 0.625, 0.5, 0.625, 0.5, 0.625, 0.5, 0.625, 0.5, 0.375, 0.5, 0.375, 0.5, 0.375, 0.5, 0.375, 0.5, 0.375, 0.5, 0.375, 0.5, 0.375, 0.5, 0.375, 0.5, 0.125, 0.5, 0.125, 0.5, 0.125, 0.5, 0.125, 0.5, 0.625, 0.5, 0.375, 0.5, 0.375, 0.5, 0.625, 0.5, 0.625, 0.5, 0.625, 0.5, 0.625, 0.5, 0.625, 0.5, 0.375, 0.25, 0.625, 0.25, 0.625, 0.5, 0.375, 0.5, 0.375, 0.5, 0.625, 0.5, 0.625, 0.5, 0.375, 0.5, 0.375, 0.5, 0.625, 0.5, 0.625, 0.5, 0.375, 0.5, 0.375, 0.5, 0.625, 0.5, 0.625, 0.5, 0.375, 0.5, 0.375, 0.25, 0.625, 0.25, 0.625, 0.25, 0.375, 0.25, 0.375, 0.5, 0.375, 0.5, 0.375, 0.5, 0.375, 0.5, 0.625, 0.5, 0.625, 0.5, 0.625, 0.5, 0.625, 0.5, 0.875, 0.5, 0.625, 0.5, 0.625, 0.5, 0.875, 0.5, 0.625, 0.5, 0.375, 0.5, 0.375, 0.5, 0.625, 0.5, 0.375, 0.5, 0.125, 0.5, 0.125, 0.5, 0.375, 0.5, 0.625, 1.0, 0.375, 1.0, 0.375, 1.0, 0.625, 1.0, 0.625, 0.75, 0.875, 0.75, 0.875, 0.75, 0.625, 0.75, 0.625, 0.75, 0.625, 0.75, 0.625, 0.75, 0.625, 0.75, 0.625, 1.0, 0.375, 1.0, 0.375, 1.0, 0.625, 1.0, 0.375, 0.75, 0.375, 0.75, 0.375, 0.75, 0.375, 0.75, 0.375, 0.75, 0.625, 0.75, 0.625, 0.75, 0.375, 0.75, 0.375, 0.75, 0.375, 0.75, 0.375, 0.75, 0.375, 0.75, 0.125, 0.75, 0.375, 0.75, 0.375, 0.75, 0.125, 0.75, 0.375, 0.75, 0.625, 0.75, 0.625, 1.0, 0.375, 1.0, 0.625, 0.75, 0.625, 0.75, 0.625, 0.75, 0.625, 0.75, 0.625, 0.75, 0.375, 0.75, 0.375, 0.75, 0.625, 0.75, 0.375, 0.75, 0.375, 0.75, 0.375, 0.75, 0.375, 0.75, 0.375, 0.75, 0.625, 0.75, 0.625, 0.75, 0.375, 0.75, 0.375, 0.75, 0.375, 0.75, 0.375, 0.75, 0.375, 0.75, 0.125, 0.75, 0.375, 0.75, 0.375, 0.75, 0.125, 0.75, 0.625, 0.75, 0.625, 0.75, 0.625, 0.75, 0.625, 0.75, 0.625, 0.75, 0.625, 0.75, 0.625, 0.75, 0.625, 0.75, 0.625, 0.75, 0.625, 0.75, 0.625, 0.75, 0.625, 0.75, 0.625, 0.75, 0.625, 0.75, 0.625, 0.75, 0.625, 0.75, 0.375, 0.75, 0.375, 0.75, 0.375, 0.75, 0.375, 0.75, 0.375, 0.75, 0.625, 0.75, 0.625, 0.75, 0.375, 0.75, 0.375, 0.75, 0.375, 0.75, 0.375, 0.75, 0.375, 0.75, 0.375, 0.75, 0.625, 0.75, 0.625, 0.75, 0.375, 0.75, 0.375, 0.75, 0.375, 0.75, 0.375, 0.75, 0.375, 0.75, 0.375, 0.75, 0.375, 0.75, 0.375, 0.75, 0.375, 0.75, 0.375, 0.75, 0.625, 0.75, 0.625, 0.75, 0.375, 0.75, 0.375, 0.75, 0.375, 0.75, 0.375, 0.75, 0.375, 0.75, 0.625, 0.75, 0.375, 0.75, 0.375, 0.75, 0.625, 0.75, 0.625, 0.75, 0.625, 0.75, 0.625, 0.75, 0.625, 0.75, 0.625, 0.75, 0.625, 0.75, 0.625, 0.75, 0.625, 0.75, 0.375, 0.75, 0.375, 0.75, 0.375, 0.75, 0.375, 0.75, 0.625, 0.75, 0.375, 0.75, 0.375, 0.75, 0.625, 0.75, 0.625, 0.75, 0.625, 0.75, 0.625, 0.75, 0.625, 0.75, 0.625, 0.75, 0.625, 0.75, 0.625, 0.75, 0.625, 0.75, 0.375, 0.75, 0.375, 0.75, 0.375, 0.75, 0.375, 0.75, 0.375, 0.75, 0.625, 0.75, 0.625, 0.75, 0.375, 0.75, 0.375, 0.75, 0.375, 0.75, 0.375, 0.75, 0.375, 0.75, 0.375, 0.75, 0.625, 0.75, 0.625, 0.75, 0.375, 0.75, 0.375, 0.75, 0.375, 0.75, 0.375, 0.75, 0.375, 0.75, 0.625, 0.75, 0.375, 0.75, 0.375, 0.75, 0.625, 0.75, 0.625, 0.75, 0.375, 0.75, 0.375, 0.75, 0.625, 0.75, 0.375, 0.75, 0.625, 0.75, 0.625, 0.75, 0.375, 0.75, 0.625, 0.75, 0.375, 0.75, 0.375, 0.75, 0.625, 0.75, 0.625, 0.75, 0.625, 0.75, 0.625, 0.75, 0.625, 0.75, 0.625, 0.75, 0.625, 0.75, 0.625, 0.75, 0.625, 0.75, 0.375, 0.75, 0.375, 0.75, 0.375, 0.75, 0.375, 0.75, 0.625, 0.75, 0.375, 0.75, 0.375, 0.75, 0.625, 0.75, 0.625, 0.75, 0.625, 0.75, 0.625, 0.75, 0.625, 0.75, 0.375, 0.75, 0.375, 0.75, 0.375, 0.75, 0.375, 0.75, 0.375, 0.75, 0.375, 0.75, 0.375, 0.75, 0.375, 0.75, 0.375, 0.75, 0.625, 0.75, 0.625, 0.75, 0.375, 0.75, 0.375, 0.75, 0.375, 0.75, 0.375, 0.75, 0.375, 0.75, 0.625, 0.75, 0.625, 0.75, 0.625, 0.75, 0.625, 0.75, 0.375, 0.75, 0.375, 0.75, 0.375, 0.75, 0.375, 0.75, 0.625, 0.75, 0.625, 0.75, 0.625, 0.75, 0.625, 0.75, 0.625, 0.75, 0.625, 0.75, 0.625, 0.75, 0.625, 0.75, 0.625, 0.75, 0.625, 0.75, 0.625, 0.75, 0.625, 0.75, 0.375, 0.75, 0.375, 0.75, 0.375, 0.75, 0.375, 0.75, 0.375, 0.75, 0.375, 0.75, 0.375, 0.75, 0.375, 0.75, 0.625, 0.75, 0.625, 0.75, 0.625, 0.75, 0.625, 0.75, 0.625, 0.75, 0.625, 0.75, 0.625, 0.75, 0.625, 0.75, 0.375, 0.75, 0.375, 0.75, 0.375, 0.75, 0.375, 0.75, 0.375, 0.75, 0.375, 0.75, 0.375, 0.75, 0.375, 0.75, 0.625, 0.75, 0.375, 0.75, 0.375, 0.75, 0.625, 0.75, 0.625, 0.75, 0.625, 0.75, 0.625, 0.75, 0.625, 0.75, 0.625, 0.75, 0.625, 0.75, 0.625, 0.75, 0.625, 0.75, 0.625, 0.75, 0.625, 0.75, 0.625, 0.75, 0.625, 0.75, 0.625, 0.75, 0.625, 0.75, 0.625, 0.75, 0.625, 0.75, 0.375, 0.75, 0.625, 0.75, 0.625, 0.75, 0.375, 0.75, 0.375, 0.75, 0.625, 0.75, 0.625, 0.75, 0.375, 0.75, 0.375, 0.75, 0.375, 0.75, 0.375, 0.75, 0.375, 0.75, 0.375, 0.75, 0.375, 0.75, 0.375, 0.75, 0.375, 0.75, 0.375, 0.75, 0.375, 0.75, 0.375, 0.75, 0.375, 0.75, 0.625, 0.75, 0.625, 0.75, 0.625, 0.75, 0.625, 0.75, 0.625, 0.75, 0.375, 0.75, 0.375, 0.75, 0.625, 0.75, 0.625, 0.75, 0.625, 0.75, 0.625, 0.75, 0.625, 0.75, 0.375, 0.75, 0.375, 0.75, 0.375, 0.75, 0.375, 0.75, 0.625, 0.75, 0.375, 0.75, 0.375, 0.75, 0.625, 0.75, 0.375, 0.75, 0.625, 0.75, 0.625, 0.75, 0.375, 0.75, 0.625, 0.75, 0.625, 0.75, 0.625, 0.75, 0.625, 0.75, 0.625, 0.75, 0.625, 0.75, 0.625, 0.75, 0.625, 0.75, 0.375, 0.75, 0.375, 0.75, 0.375, 0.75, 0.375, 0.75, 0.625, 0.75, 0.375, 0.75, 0.375, 0.75, 0.625, 0.75, 0.375, 0.75, 0.625, 0.75, 0.625, 0.75, 0.375, 0.75, 0.625, 0.75, 0.375, 0.75, 0.375, 0.75, 0.625, 0.75, 0.375, 0.75, 0.625, 0.75, 0.625, 0.75, 0.375, 0.75, 0.375, 0.75, 0.375, 0.75, 0.375, 0.75, 0.375, 0.75, 0.375, 0.75, 0.375, 0.75, 0.375, 0.75, 0.375, 0.75, 0.375, 0.75, 0.375, 0.75, 0.375, 0.75, 0.375, 0.75, 0.375, 0.75, 0.375, 0.75, 0.375, 0.75, 0.375, 0.75, 0.375, 0.75, 0.375, 0.75, 0.375, 0.75, 0.375, 0.75, 0.625, 0.75, 0.625, 0.75, 0.625, 0.75, 0.625, 0.75, 0.625, 0.75, 0.625, 0.75, 0.625, 0.75, 0.625, 0.75, 0.625, 0.75, 0.375, 0.75, 0.375, 0.75, 0.625, 0.75, 0.375, 0.75, 0.625, 0.75, 0.625, 0.75, 0.375, 0.75, 0.625, 0.75, 0.625, 0.75, 0.625, 0.75, 0.625, 0.75, 0.625, 0.75, 0.625, 0.75, 0.625, 0.75, 0.625, 0.75, 0.375, 0.75, 0.375, 0.75, 0.375, 0.75, 0.375, 0.75, 0.625, 0.75, 0.375, 0.75, 0.375, 0.75, 0.625, 0.75, 0.375, 0.75, 0.375, 0.75, 0.375, 0.75, 0.375, 0.75, 0.625, 0.75, 0.625, 0.75, 0.625, 0.75, 0.625, 0.75, 0.625, 0.75, 0.625, 0.75, 0.625, 0.75, 0.625, 0.75, 0.375, 0.75, 0.375, 0.75, 0.375, 0.75, 0.375, 0.75, 0.625, 0.75, 0.625, 0.75, 0.625, 0.75, 0.625, 0.75, 0.625, 0.75, 0.625, 0.75, 0.625, 0.75, 0.625, 0.75, 0.375, 0.75, 0.625, 0.75, 0.625, 0.75, 0.375, 0.75, 0.375, 0.75, 0.375, 0.75, 0.375, 0.75, 0.375, 0.75, 0.625, 0.75, 0.625, 0.75, 0.625, 0.75, 0.625, 0.75, 0.375, 0.75, 0.625, 0.75, 0.625, 0.75, 0.375, 0.75, 0.375, 0.75, 0.375, 0.75, 0.375, 0.75, 0.375, 0.75, 0.625, 0.75, 0.625, 0.75, 0.625, 0.75, 0.625, 0.75, 0.375, 0.75, 0.375, 0.75, 0.375, 0.75, 0.375, 0.75, 0.625, 0.75, 0.375, 0.75, 0.375, 0.75, 0.625, 0.75, 0.625, 0.75, 0.625, 0.75, 0.625, 0.75, 0.625, 0.75, 0.625, 0.75, 0.375, 0.75, 0.375, 0.75, 0.625, 0.75, 0.375, 0.75, 0.375, 0.75, 0.375, 0.75, 0.375, 0.75, 0.375, 0.75, 0.375, 0.75, 0.375, 0.75, 0.375, 0.75, 0.625, 0.75, 0.375, 0.75, 0.375, 0.75, 0.625, 0.75, 0.375, 0.75, 0.625, 0.75, 0.625, 0.75, 0.375, 0.75, 0.375, 0.75, 0.625, 0.75, 0.625, 0.75, 0.375, 0.75, 0.375, 0.75, 0.375, 0.75, 0.375, 0.75, 0.375, 0.75, 0.625, 0.75, 0.625, 0.75, 0.625, 0.75, 0.625, 0.75, 0.625, 0.75, 0.375, 0.75, 0.375, 0.75, 0.625, 0.75, 0.625, 0.75, 0.625, 0.75, 0.625, 0.75, 0.625, 0.75, 0.625, 0.75, 0.375, 0.75, 0.375, 0.75, 0.625, 0.75, 0.625, 0.75, 0.625, 0.75, 0.625, 0.75, 0.625, 0.75, 0.375, 0.75, 0.375, 0.75, 0.375, 0.75, 0.375, 0.75, 0.625, 0.75, 0.625, 0.75, 0.625, 0.75, 0.625, 0.75, 0.375, 0.75, 0.375, 0.75, 0.375, 0.75, 0.375, 0.75, 0.625, 0.75, 0.375, 0.75, 0.375, 0.75, 0.625, 0.75, 0.625, 0.75, 0.625, 0.75, 0.625, 0.75, 0.625, 0.75, 0.625, 0.75, 0.375, 0.75, 0.375, 0.75, 0.625, 0.75, 0.625, 0.75, 0.625, 0.75, 0.625, 0.75, 0.625, 0.75, 0.375, 0.75, 0.375, 0.75, 0.375, 0.75, 0.375, 0.75, 0.625, 0.75, 0.625, 0.75, 0.625, 0.75, 0.625, 0.75, 0.375, 0.75, 0.375, 0.75, 0.375, 0.75, 0.375, 0.75, 0.375, 0.75, 0.625, 0.75, 0.625, 0.75, 0.375, 0.75, 0.625, 0.75, 0.625, 0.75, 0.625, 0.75, 0.625, 0.75, 0.375, 0.75, 0.625, 0.75, 0.625, 0.75, 0.375, 0.75, 0.375, 0.75, 0.375, 0.75, 0.375, 0.75, 0.375, 0.75, 0.375, 0.75, 0.375, 0.75, 0.375, 0.75, 0.375, 0.75, 0.625, 0.75, 0.375, 0.75, 0.375, 0.75, 0.625, 0.75, 0.625, 0.75, 0.375, 0.75, 0.375, 0.75, 0.625, 0.75, 0.625, 0.75, 0.375, 0.75, 0.375, 0.75, 0.625, 0.75, 0.375, 0.75, 0.625, 0.75, 0.625, 0.75, 0.375, 0.75, 0.375, 0.75, 0.625, 0.75, 0.625, 0.75, 0.375, 0.75, 0.625, 0.75, 0.375, 0.75, 0.375, 0.75, 0.625, 0.75, 0.625, 0.75, 0.375, 0.75, 0.375, 0.75, 0.625, 0.75, 0.375, 0.75, 0.625, 0.75, 0.625, 0.75, 0.375, 0.75, 0.375, 0.75, 0.625, 0.75, 0.625, 0.75, 0.375, 0.75, 0.625, 0.75, 0.375, 0.75, 0.375, 0.75, 0.625, 0.75, 0.375, 0.75, 0.625, 0.75, 0.625, 0.75, 0.375, 0.75, 0.625, 0.75, 0.625, 0.75, 0.625, 0.75, 0.625, 0.75, 0.625, 0.75, 0.375, 0.75, 0.375, 0.75, 0.625, 0.75, 0.625, 0.75, 0.375, 0.75, 0.375, 0.75, 0.625, 0.75, 0.375, 0.75, 0.375, 0.75, 0.375, 0.75, 0.375, 0.75, 0.375, 0.75, 0.625, 0.75, 0.625, 0.75, 0.375, 0.75, 0.375, 0.75, 0.625, 0.75, 0.625, 0.75, 0.375, 0.75, 0.375, 0.75, 0.625, 0.75, 0.625, 0.75, 0.375, 0.75, 0.625, 0.75, 0.375, 0.75, 0.375, 0.75, 0.625, 0.75, 0.375, 0.75, 0.375, 0.75, 0.375, 0.75, 0.375, 0.75, 0.375, 0.75, 0.375, 0.75, 0.375, 0.75, 0.375, 0.75, 0.375, 0.75, 0.375, 0.75, 0.375, 0.75, 0.375, 0.75, 0.625, 0.75, 0.625, 0.75, 0.625, 0.75, 0.625, 0.75, 0.625, 0.75, 0.625, 0.75, 0.625, 0.75, 0.625, 0.75, 0.625, 0.75, 0.625, 0.75, 0.625, 0.75, 0.625, 0.75, 0.625, 0.75, 0.625, 0.75, 0.625, 0.75, 0.625, 0.75, 0.375, 0.75, 0.375, 0.75, 0.375, 0.75, 0.375, 0.75, 0.375, 0.75, 0.625, 0.75, 0.625, 0.75, 0.375, 0.75, 0.625, 0.75, 0.375, 0.75, 0.375, 0.75, 0.625, 0.75, 0.375, 0.75, 0.625, 0.75, 0.625, 0.75, 0.375, 0.75, 0.625, 0.75, 0.625, 0.75, 0.625, 0.75, 0.625, 0.75, 0.375, 0.75, 0.375, 0.75, 0.375, 0.75, 0.375, 0.75, 0.375, 0.75, 0.375, 0.75, 0.375, 0.75, 0.375, 0.75, 0.625, 0.75, 0.625, 0.75, 0.625, 0.75, 0.625, 0.75, 0.625, 0.75, 0.625, 0.75, 0.625, 0.75, 0.625, 0.75, 0.625, 0.75, 0.625, 0.75, 0.625, 0.75, 0.625, 0.75, 0.625, 0.75, 0.625, 0.75, 0.625, 0.75, 0.625, 0.75, 0.625, 0.75, 0.625, 0.75, 0.625, 0.75, 0.625, 0.75, 0.625, 0.75, 0.625, 0.75, 0.625, 0.75, 0.625, 0.75, 0.625, 0.75, 0.625, 0.75, 0.625, 0.75, 0.625, 0.75, 0.625, 0.75, 0.625, 0.75, 0.625, 0.75, 0.625, 0.75, 0.625, 0.75, 0.625, 0.75, 0.625, 0.75, 0.625, 0.75, 0.625, 0.75, 0.625, 0.75, 0.625, 0.75, 0.625, 0.75, 0.625, 0.75, 0.625, 0.75, 0.625, 0.75, 0.625, 0.75, 0.625, 0.75, 0.625, 0.75, 0.625, 0.75, 0.625, 0.75, 0.625, 0.75, 0.625, 0.75, 0.625, 0.75, 0.625, 0.75, 0.625, 0.75, 0.625, 0.75, 0.625, 0.75, 0.625, 0.75, 0.625, 0.75, 0.625, 0.75, 0.625, 0.75, 0.625, 0.75, 0.625, 0.75, 0.625, 0.75, 0.625, 0.75, 0.625, 0.75, 0.625, 0.75, 0.625, 0.75, 0.625, 0.75, 0.625, 0.75, 0.625, 0.75, 0.625, 0.75, 0.625, 0.75, 0.625, 0.75, 0.625, 0.75, 0.625, 0.75, 0.625, 0.75, 0.625, 0.75, 0.625, 0.75, 0.625, 0.75, 0.625, 0.75, 0.625, 0.75, 0.625, 0.75, 0.625, 0.75, 0.625, 0.75, 0.625, 0.75, 0.625, 0.75, 0.625, 0.75, 0.625, 0.75, 0.625, 0.75, 0.625, 0.75, 0.625, 0.75, 0.625, 0.75, 0.625, 0.75, 0.625, 0.75, 0.625, 0.75, 0.625, 0.75, 0.625, 0.75, 0.625, 0.75, 0.625, 0.75, 0.625, 0.75, 0.625, 0.75, 0.625, 0.75, 0.625, 0.75, 0.625, 0.75, 0.625, 0.75, 0.625, 0.75, 0.625, 0.75, 0.625, 0.75, 0.625, 0.75, 0.625, 0.75, 0.625, 0.75, 0.625, 0.75, 0.625, 0.75, 0.625, 0.75, 0.625, 0.75, 0.625, 0.75, 0.625, 0.75, 0.625, 0.75, 0.625, 0.75, 0.625, 0.75, 0.625, 0.75, 0.625, 0.75, 0.625, 0.75, 0.625, 0.75, 0.625, 0.75, 0.625, 0.75, 0.625, 0.75, 0.625, 0.75, 0.625, 0.75, 0.625, 0.75, 0.625, 0.75, 0.625, 0.75, 0.625, 0.75, 0.625, 0.75, 0.625, 0.75, 0.625, 0.75, 0.625, 0.75, 0.625, 0.75, 0.625, 0.75, 0.625, 0.75, 0.625, 0.75, 0.625, 0.75, 0.625, 0.75, 0.625, 0.75, 0.625, 0.75, 0.625, 0.75, 0.625, 0.75, 0.625, 0.75, 0.625, 0.75, 0.625, 0.75, 0.625, 0.75, 0.625, 0.75, 0.625, 0.75, 0.625, 0.75, 0.625, 0.75, 0.625, 0.75, 0.625, 0.75, 0.625, 0.75, 0.625, 0.75, 0.625, 0.75, 0.625, 0.75, 0.625, 0.75, 0.625, 0.75, 0.625, 0.75, 0.625, 0.75, 0.625, 0.75, 0.625, 0.75, 0.625, 0.75, 0.625, 0.75, 0.625, 0.75, 0.625, 0.75, 0.625, 0.75, 0.625, 0.75, 0.625, 0.75, 0.625, 0.75, 0.625, 0.75, 0.625, 0.75, 0.625, 0.75, 0.625, 0.75, 0.625, 0.75, 0.625, 0.75, 0.625, 0.75, 0.625, 0.75, 0.625, 0.75, 0.625, 0.75, 0.625, 0.75, 0.625, 0.75, 0.625, 0.75, 0.625, 0.75, 0.625, 0.75, 0.625, 0.75, 0.625, 0.75, 0.625, 0.75, 0.625, 0.75, 0.625, 0.75, 0.625, 0.75, 0.625, 0.75, 0.625, 0.75, 0.625, 0.75, 0.625, 0.75, 0.625, 0.75, 0.625, 0.75, 0.625, 0.75, 0.625, 0.75, 0.625, 0.75, 0.625, 0.75, 0.625, 0.75, 0.625, 0.75, 0.625, 0.75, 0.625, 0.75, 0.625, 0.75, 0.625, 0.75, 0.625, 0.75, 0.625, 0.75, 0.625, 0.75, 0.625, 0.75, 0.625, 0.75, 0.625, 0.75, 0.625, 0.75, 0.625, 0.75, 0.625, 0.75, 0.625, 0.75, 0.625, 0.75, 0.625, 0.75, 0.625, 0.75, 0.625, 0.75, 0.625, 0.75, 0.625, 0.75, 0.625, 0.75, 0.625, 0.75, 0.625, 0.75, 0.625, 0.75, 0.625, 0.75, 0.625, 0.75, 0.625, 0.75, 0.625, 0.75, 0.625, 0.75, 0.625, 0.75, 0.625, 0.75, 0.625, 0.75, 0.625, 0.75, 0.625, 0.75, 0.625, 0.75, 0.625, 0.75, 0.625, 0.75, 0.625, 0.75, 0.625, 0.75, 0.625, 0.75, 0.625, 0.75, 0.625, 0.75, 0.625, 0.75, 0.625, 0.75, 0.625, 0.75, 0.625, 0.75, 0.625, 0.75, 0.625, 0.75, 0.625, 0.75, 0.625, 0.75, 0.625, 0.75, 0.625, 0.75, 0.625, 0.75, 0.625, 0.75, 0.625, 0.75, 0.625, 0.75, 0.625, 0.75, 0.625, 0.75, 0.625, 0.75, 0.625, 0.75, 0.625, 0.75, 0.625, 0.75, 0.625, 0.75, 0.625, 0.75, 0.625, 0.75])
me_cube.materials.append(mat_material)
me_cube.use_mirror_vertex_groups = False
me_cube.update()
me_cube_001 = bpy.data.meshes.new('Cube.001')
me_cube_001.from_pydata([(-4.083, -1.237, -1.062), (-4.083, -1.237, 1.062), (-4.083, 1.237, -1.062), (-4.083, 1.237, 1.062), (4.083, -1.237, -1.062), (4.083, -1.237, 1.062), (4.083, 1.237, -1.062), (4.083, 1.237, 1.062)], [], [(0, 1, 3, 2), (2, 3, 7, 6), (6, 7, 5, 4), (4, 5, 1, 0), (2, 6, 4, 0), (7, 3, 1, 5)])
_uv = me_cube_001.uv_layers.new(name='UVMap')
_uv.uv.foreach_set('vector', [0.375, 0.0, 0.625, 0.0, 0.625, 0.25, 0.375, 0.25, 0.375, 0.25, 0.625, 0.25, 0.625, 0.5, 0.375, 0.5, 0.375, 0.5, 0.625, 0.5, 0.625, 0.75, 0.375, 0.75, 0.375, 0.75, 0.625, 0.75, 0.625, 1.0, 0.375, 1.0, 0.125, 0.5, 0.375, 0.5, 0.375, 0.75, 0.125, 0.75, 0.625, 0.5, 0.875, 0.5, 0.875, 0.75, 0.625, 0.75])
me_cube_001.materials.append(mat_material_001)
me_cube_001.update()

# ---- objects
ob_cube = bpy.data.objects.new('Cube', me_cube)
ob_cube_001 = bpy.data.objects.new('Cube.001', me_cube_001)

# ---- transforms, parenting, visibility, modifiers, constraints
ob_cube.location = (0.0, 0.0, 0.0)
ob_cube.lock_rotations_4d = False
ob_cube.empty_display_type = 'ARROWS'
ob_cube.lineart.crease_threshold = 0.0
ob_cube_001.location = (2.103, -34.06, 4.871)
ob_cube_001.rotation_euler = (1.571, -1.571, 0.0)
ob_cube_001.scale = (1.146, 1.684, 1.616)

# ---- collection membership
col_collection.objects.link(ob_cube)
col_collection.objects.link(ob_cube_001)

# ---- scene / render settings (as saved in the file)
scene.frame_start = 1; scene.frame_end = 250; scene.frame_set(1)
scene.render.engine = 'BLENDER_EEVEE_NEXT'
bpy.context.view_layer.update()

# ---- added for rendering (the .blend has no active camera and no usable light): camera, sun
cam_auto = bpy.data.cameras.new('AutoCamera')
cam_auto.lens = 50.0
cam_auto.sensor_width = 36.0
cam_auto.clip_end = 1322.35
ob_auto_camera = bpy.data.objects.new('AutoCamera', cam_auto)
scene.collection.objects.link(ob_auto_camera)
ob_auto_camera.location = (77.3476, -105.417, 90.2781)
ob_auto_camera.rotation_euler = (1.09748, -7.21219e-08, 0.694738)
scene.camera = ob_auto_camera
light_auto_sun = bpy.data.lights.new('AutoSun', 'SUN')
light_auto_sun.energy = 3.0
light_auto_sun.angle = 0.0523599
ob_auto_sun = bpy.data.objects.new('AutoSun', light_auto_sun)
scene.collection.objects.link(ob_auto_sun)
ob_auto_sun.rotation_euler = (0.872665, 0.174533, 0.523599)
bpy.context.view_layer.update()
